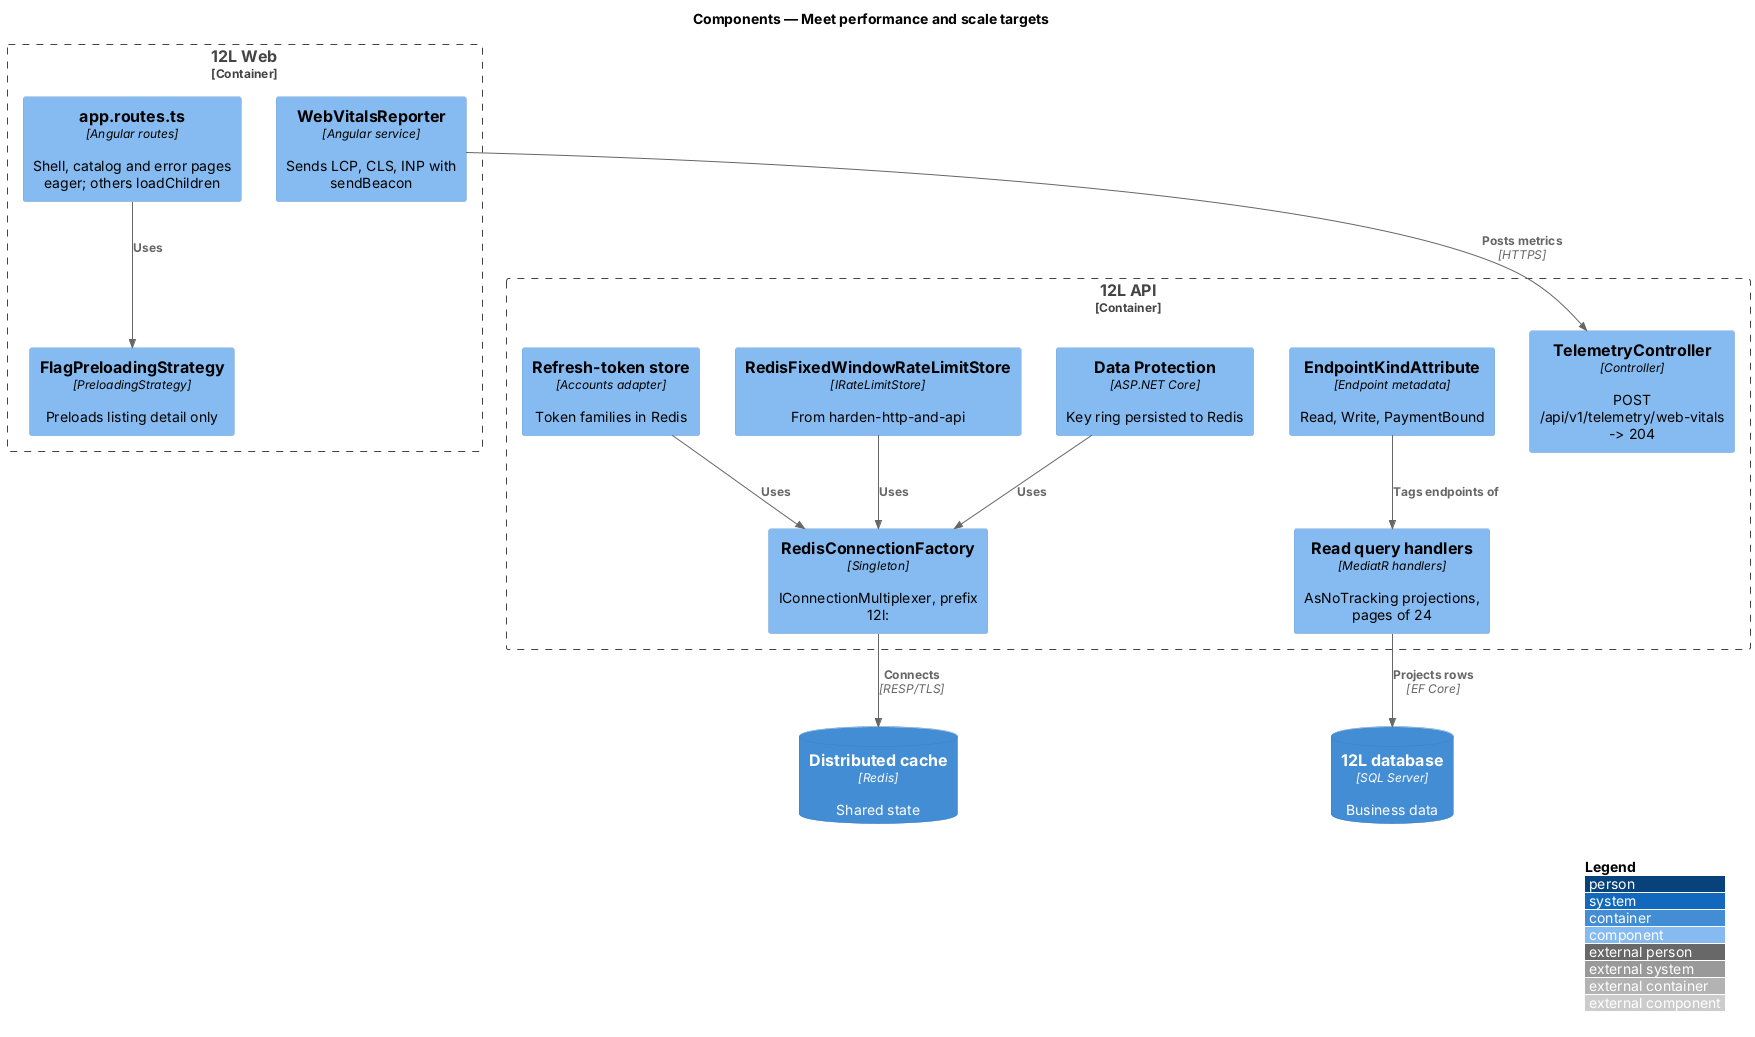

The diagram above was rendered by PlantUML. Its source (embedded in the PNG):
@startuml
!include <C4/C4_Component>
LAYOUT_WITH_LEGEND()
title Components — Meet performance and scale targets

Container_Boundary(web, "12L Web") {
  Component(routes, "app.routes.ts", "Angular routes", "Shell, catalog and error pages eager; others loadChildren")
  Component(preload, "FlagPreloadingStrategy", "PreloadingStrategy", "Preloads listing detail only")
  Component(vitals, "WebVitalsReporter", "Angular service", "Sends LCP, CLS, INP with sendBeacon")
}
Container_Boundary(api, "12L API") {
  Component(tele, "TelemetryController", "Controller", "POST /api/v1/telemetry/web-vitals -> 204")
  Component(kind, "EndpointKindAttribute", "Endpoint metadata", "Read, Write, PaymentBound")
  Component(dp, "Data Protection", "ASP.NET Core", "Key ring persisted to Redis")
  Component(rlstore, "RedisFixedWindowRateLimitStore", "IRateLimitStore", "From harden-http-and-api")
  Component(tokens, "Refresh-token store", "Accounts adapter", "Token families in Redis")
  Component(factory, "RedisConnectionFactory", "Singleton", "IConnectionMultiplexer, prefix 12l:")
  Component(queries, "Read query handlers", "MediatR handlers", "AsNoTracking projections, pages of 24")
}
ContainerDb(cache, "Distributed cache", "Redis", "Shared state")
ContainerDb(db, "12L database", "SQL Server", "Business data")

Rel(routes, preload, "Uses")
Rel(vitals, tele, "Posts metrics", "HTTPS")
Rel(dp, factory, "Uses")
Rel(rlstore, factory, "Uses")
Rel(tokens, factory, "Uses")
Rel(factory, cache, "Connects", "RESP/TLS")
Rel(queries, db, "Projects rows", "EF Core")
Rel(kind, queries, "Tags endpoints of")
@enduml